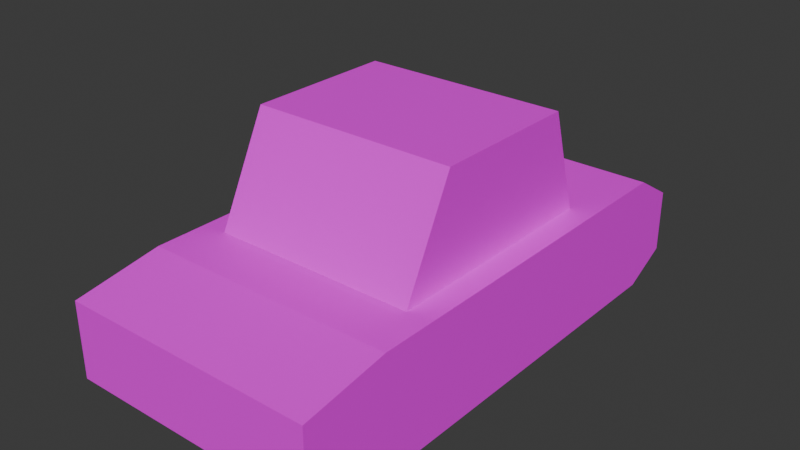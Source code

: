 # Source: car.blend  (saved by Blender 4.5.90; exported with 4.5.12 LTS)
import bpy
from mathutils import Matrix  # noqa: F401  (used for matrix-valued properties, if any)

bpy.ops.wm.read_factory_settings(use_empty=True)
scene = bpy.context.scene
scene.name = 'Scene'

# ---- collections
col_collection = bpy.data.collections.new('Collection'); scene.collection.children.link(col_collection)

# ---- images (referenced by path relative to the original .blend; pixels are not part of the script)
import os
ASSET_DIR = os.environ.get("B2B_ASSET_DIR", "")  # directory of the original .blend (textures are referenced by path, not embedded)
HERE = os.path.dirname(os.path.abspath(__file__))  # packed textures are extracted next to this script under _unpacked/

def load_image(name, relpath, width, height, colorspace="sRGB"):
    """Load a texture the original file referenced (path relative to the .blend, or extracted next to this script)."""
    p = next((c for c in (os.path.join(HERE, relpath), os.path.join(ASSET_DIR, relpath)) if relpath and os.path.exists(c)), "")
    if p:
        img = bpy.data.images.load(p, check_existing=True)
        img.name = name
    else:  # same state as the original file: an image datablock whose file is absent (Cycles renders it pink)
        img = bpy.data.images.new(name, width, height)
        img.source = "FILE"
        img.filepath = "//" + (relpath or name)
    img.colorspace_settings.name = colorspace
    return img
img_palette_png = load_image('palette.png', 'palette.png', 1024, 1024, 'sRGB')

# ---- materials (node trees are filled in below, after node groups)
mat_material = bpy.data.materials.new('Material')
mat_material.alpha_threshold = 0.0
mat_material.roughness = 0.5
mat_material.line_color = (0.0, 0.0, 0.0, 1.0)

# ---- material node trees
mat_material.use_nodes = True; mat_material.node_tree.nodes.clear()
_N = mat_material.node_tree.nodes; _L = mat_material.node_tree.links
n0 = _N.new('ShaderNodeOutputMaterial'); n0.name = 'Material Output'; n0.location = (200, 100)
n1 = _N.new('ShaderNodeBsdfPrincipled'); n1.name = 'Principled BSDF'; n1.location = (-90, 100)
n2 = _N.new('ShaderNodeTexImage'); n2.name = 'Image Texture'; n2.location = (-380, 80)
n2.image = img_palette_png
n2.interpolation = 'Closest'
_L.new(n1.outputs[0], n0.inputs[0])
_L.new(n2.outputs[0], n1.inputs[0])
n0.is_active_output = True

# ---- world
world_world = bpy.data.worlds.new('World'); scene.world = world_world
world_world.use_nodes = True; world_world.node_tree.nodes.clear()
_N = world_world.node_tree.nodes; _L = world_world.node_tree.links
n0 = _N.new('ShaderNodeOutputWorld'); n0.name = 'World Output'; n0.location = (200, 100)
n1 = _N.new('ShaderNodeBackground'); n1.name = 'Background'; n1.location = (-200, 100)
n1.inputs[0].default_value = (0.05088, 0.05088, 0.05088, 1.0)
_L.new(n1.outputs[0], n0.inputs[0])
n0.is_active_output = True
world_world.color = (0.05088, 0.05088, 0.05088)
world_world.sun_shadow_jitter_overblur = 0.0

# ---- meshes
me_cube = bpy.data.meshes.new('Cube')
me_cube.from_pydata([(0.6782, 0.5457, 1.277), (0.6782, 0.7528, -0.1505), (0.6782, -0.4459, 1.277), (0.6782, -0.7867, -0.1505), (0.0, 0.5457, 1.277), (0.0, 0.7528, -0.1505), (0.0, -0.4459, 1.277), (0.0, -0.7867, -0.1505), (0.6782, 0.7528, 0.5929), (0.0, -0.7867, 0.5929), (0.6782, -0.7867, 0.5929), (0.0, 0.7528, 0.5929), (0.6782, -1.708, 0.001162), (0.0, -1.708, 0.001162), (0.0, -1.708, 0.4996), (0.6782, -1.708, 0.4996), (0.6782, 1.66, 0.001162), (0.0, 1.66, 0.001162), (0.6782, 1.66, 0.4139), (0.0, 1.66, 0.4139), (0.8396, 0.7528, -0.1505), (0.8396, -0.7867, -0.1505), (0.8396, 0.7528, 0.5929), (0.8396, -0.7867, 0.5929), (0.8396, -1.708, 0.001162), (0.8396, -1.708, 0.4996), (0.8396, 1.66, 0.001162), (0.8396, 1.66, 0.4139), (0.6782, -1.137, -0.1505), (0.0, -1.137, -0.1505), (0.0, -1.137, 0.5929), (0.6782, -1.137, 0.5929), (0.8396, -1.137, -0.1505), (0.8396, -1.137, 0.5929), (0.0, 1.366, 0.5929), (0.0, 1.366, -0.1505), (0.6782, 1.366, 0.5929), (0.6782, 1.366, -0.1505), (0.8396, 1.366, 0.5929), (0.8396, 1.366, -0.1505), (0.0, 0.002156, -0.1505), (0.6782, 0.002156, 1.277), (0.0, 0.002156, 1.277), (0.6782, 0.002156, -0.1505), (0.6782, 0.002156, 0.5929), (0.8396, 0.002156, -0.1505), (0.8396, 0.002156, 0.5929), (0.04117, 0.7528, -0.1505), (0.04117, -0.4459, 1.277), (0.04117, -0.7867, -0.1505), (0.04117, 0.5457, 1.277), (0.04117, 0.7528, 0.5929), (0.04117, -0.7867, 0.5929), (0.04117, -1.708, 0.001162), (0.04117, -1.708, 0.4996), (0.04117, 1.66, 0.001162), (0.04117, 1.66, 0.4139), (0.04117, -1.137, 0.5929), (0.04117, -1.137, -0.1505), (0.04117, 1.366, -0.1505), (0.04117, 1.366, 0.5929), (0.04117, 0.002156, -0.1505), (0.04117, 0.002156, 1.277), (0.0, -0.473, 1.223), (0.6782, 0.5622, 1.223), (0.6782, -0.473, 1.223), (0.0, 0.5622, 1.223), (0.6782, 0.002156, 1.223), (0.04117, 0.5622, 1.223), (0.04117, -0.473, 1.223), (0.5898, -0.7867, -0.1505), (0.5898, 0.5457, 1.277), (0.5898, 0.7528, 0.5929), (0.5898, -1.708, 0.001162), (0.5898, 1.66, 0.4139), (0.5898, -1.137, 0.5929), (0.5898, 1.366, -0.1505), (0.5898, 0.002156, 1.277), (0.5898, 0.7528, -0.1505), (0.5898, -0.4459, 1.277), (0.5898, -0.7867, 0.5929), (0.5898, -1.708, 0.4996), (0.5898, 1.66, 0.001162), (0.5898, -1.137, -0.1505), (0.5898, 1.366, 0.5929), (0.5898, 0.002156, -0.1505), (0.5898, -0.473, 1.223), (0.5898, 0.5622, 1.223), (0.0, -0.7127, -0.1505), (0.6782, -0.4038, 1.277), (0.6782, -0.7127, 0.5929), (0.8396, -0.7127, 0.5929), (0.0, -0.4038, 1.277), (0.6782, -0.7127, -0.1505), (0.8396, -0.7127, -0.1505), (0.04117, -0.7127, -0.1505), (0.04117, -0.4038, 1.277), (0.6782, -0.4285, 1.223), (0.5898, -0.4038, 1.277), (0.5898, -0.7127, -0.1505), (0.0, 0.4817, 1.277), (0.6782, 0.6645, -0.1505), (0.8396, 0.6645, -0.1505), (0.0, 0.6645, -0.1505), (0.6782, 0.4817, 1.277), (0.6782, 0.6645, 0.5929), (0.8396, 0.6645, 0.5929), (0.04117, 0.4817, 1.277), (0.04117, 0.6645, -0.1505), (0.6782, 0.4963, 1.223), (0.5898, 0.4817, 1.277), (0.5898, 0.6645, -0.1505), (0.0, 0.8063, -0.1505), (0.6782, 0.8063, -0.1505), (0.8396, 0.8063, -0.1505), (0.0, 0.8063, 0.5929), (0.6782, 0.8063, 0.5929), (0.8396, 0.8063, 0.5929), (0.04117, 0.8063, 0.5929), (0.04117, 0.8063, -0.1505), (0.5898, 0.8063, -0.1505), (0.5898, 0.8063, 0.5929), (0.0, -0.8387, -0.1505), (0.6782, -0.8387, 0.5929), (0.8396, -0.8387, 0.5929), (0.6782, -0.8387, -0.1505), (0.0, -0.8387, 0.5929), (0.8396, -0.8387, -0.1505), (0.04117, -0.8387, -0.1505), (0.04117, -0.8387, 0.5929), (0.5898, -0.8387, 0.5929), (0.5898, -0.8387, -0.1505)], [], [(96, 92, 6, 48), (69, 48, 6, 63), (99, 93, 3, 70), (97, 89, 2, 65), (87, 71, 0, 64), (31, 15, 25, 33), (83, 28, 12, 73), (53, 54, 14, 13), (57, 30, 14, 54), (16, 18, 27, 26), (82, 74, 18, 16), (84, 36, 18, 74), (59, 35, 17, 55), (15, 12, 24, 25), (94, 91, 23, 21), (32, 33, 25, 24), (38, 39, 26, 27), (116, 8, 22, 117), (90, 10, 23, 91), (37, 16, 26, 39), (125, 3, 21, 127), (101, 1, 20, 102), (12, 28, 32, 24), (127, 124, 33, 32), (129, 126, 30, 57), (131, 125, 28, 83), (123, 31, 33, 124), (113, 37, 39, 114), (18, 36, 38, 27), (117, 114, 39, 38), (119, 112, 35, 59), (121, 116, 36, 84), (93, 43, 45, 94), (105, 44, 46, 106), (102, 106, 46, 45), (109, 104, 41, 67), (111, 101, 43, 85), (107, 100, 42, 62), (110, 107, 62, 77), (103, 108, 61, 40), (115, 118, 60, 34), (120, 119, 59, 76), (122, 128, 58, 29), (130, 129, 57, 75), (76, 59, 55, 82), (34, 60, 56, 19), (17, 19, 56, 55), (75, 57, 54, 81), (73, 81, 54, 53), (29, 58, 53, 13), (66, 4, 50, 68), (88, 95, 49, 7), (86, 79, 48, 69), (98, 96, 48, 79), (80, 86, 69, 52), (11, 66, 68, 51), (105, 109, 67, 44), (72, 87, 64, 8), (90, 97, 65, 10), (52, 69, 63, 9), (51, 68, 87, 72), (10, 65, 86, 80), (89, 98, 79, 2), (65, 2, 79, 86), (12, 15, 81, 73), (31, 75, 81, 15), (37, 76, 82, 16), (123, 130, 75, 31), (113, 120, 76, 37), (104, 110, 77, 41), (108, 111, 85, 61), (118, 121, 84, 60), (128, 131, 83, 58), (60, 84, 74, 56), (55, 56, 74, 82), (58, 83, 73, 53), (68, 50, 71, 87), (95, 99, 70, 49), (61, 85, 99, 95), (41, 77, 98, 89), (44, 67, 97, 90), (77, 62, 96, 98), (40, 61, 95, 88), (3, 93, 94, 21), (44, 90, 91, 46), (45, 46, 91, 94), (67, 41, 89, 97), (85, 43, 93, 99), (62, 42, 92, 96), (47, 78, 111, 108), (0, 71, 110, 104), (8, 64, 109, 105), (5, 47, 108, 103), (71, 50, 107, 110), (50, 4, 100, 107), (78, 1, 101, 111), (64, 0, 104, 109), (20, 22, 106, 102), (8, 105, 106, 22), (43, 101, 102, 45), (51, 72, 121, 118), (1, 78, 120, 113), (78, 47, 119, 120), (11, 51, 118, 115), (72, 8, 116, 121), (47, 5, 112, 119), (22, 20, 114, 117), (1, 113, 114, 20), (36, 116, 117, 38), (49, 70, 131, 128), (10, 80, 130, 123), (80, 52, 129, 130), (7, 49, 128, 122), (10, 123, 124, 23), (70, 3, 125, 131), (52, 9, 126, 129), (21, 23, 124, 127), (28, 125, 127, 32)])
_uv = me_cube.uv_layers.new(name='UVMap')
_uv.uv.foreach_set('vector', [0.0911, 0.5878, 0.0911, 0.5878, 0.0911, 0.5878, 0.0911, 0.5878, 0.09301, 0.3777, 0.09301, 0.3777, 0.09301, 0.3777, 0.09301, 0.3777, 0.0911, 0.5878, 0.0911, 0.5878, 0.0911, 0.5878, 0.0911, 0.5878, 0.0911, 0.5878, 0.0911, 0.5878, 0.0911, 0.5878, 0.0911, 0.5878, 0.09301, 0.3777, 0.09301, 0.3777, 0.09301, 0.3777, 0.09301, 0.3777, 0.1, 0.377, 0.1, 0.377, 0.1, 0.377, 0.1, 0.377, 0.1, 0.377, 0.1, 0.377, 0.1, 0.377, 0.1, 0.377, 0.4643, 0.4018, 0.4643, 0.4018, 0.4643, 0.4018, 0.4643, 0.4018, 0.4643, 0.4018, 0.4643, 0.4018, 0.4643, 0.4018, 0.4643, 0.4018, 0.1, 0.377, 0.1, 0.377, 0.1, 0.377, 0.1, 0.377, 0.1, 0.377, 0.1, 0.377, 0.1, 0.377, 0.1, 0.377, 0.1, 0.377, 0.1, 0.377, 0.1, 0.377, 0.1, 0.377, 0.4643, 0.4018, 0.4643, 0.4018, 0.4643, 0.4018, 0.4643, 0.4018, 0.1, 0.377, 0.1, 0.377, 0.1, 0.377, 0.1, 0.377, 0.0911, 0.5878, 0.0911, 0.5878, 0.0911, 0.5878, 0.0911, 0.5878, 0.1, 0.377, 0.1, 0.377, 0.1, 0.377, 0.1, 0.377, 0.1, 0.377, 0.1, 0.377, 0.1, 0.377, 0.1, 0.377, 0.1, 0.377, 0.1, 0.377, 0.1, 0.377, 0.1, 0.377, 0.0911, 0.5878, 0.0911, 0.5878, 0.0911, 0.5878, 0.0911, 0.5878, 0.1, 0.377, 0.1, 0.377, 0.1, 0.377, 0.1, 0.377, 0.1, 0.377, 0.1, 0.377, 0.1, 0.377, 0.1, 0.377, 0.09886, 0.4638, 0.09886, 0.4638, 0.09886, 0.4638, 0.09886, 0.4638, 0.1, 0.377, 0.1, 0.377, 0.1, 0.377, 0.1, 0.377, 0.1, 0.377, 0.1, 0.377, 0.1, 0.377, 0.1, 0.377, 0.4643, 0.4018, 0.4643, 0.4018, 0.4643, 0.4018, 0.4643, 0.4018, 0.1, 0.377, 0.1, 0.377, 0.1, 0.377, 0.1, 0.377, 0.1, 0.377, 0.1, 0.377, 0.1, 0.377, 0.1, 0.377, 0.1, 0.377, 0.1, 0.377, 0.1, 0.377, 0.1, 0.377, 0.1, 0.377, 0.1, 0.377, 0.1, 0.377, 0.1, 0.377, 0.1, 0.377, 0.1, 0.377, 0.1, 0.377, 0.1, 0.377, 0.4643, 0.4018, 0.4643, 0.4018, 0.4643, 0.4018, 0.4643, 0.4018, 0.1, 0.377, 0.1, 0.377, 0.1, 0.377, 0.1, 0.377, 0.1, 0.377, 0.1, 0.377, 0.1, 0.377, 0.1, 0.377, 0.1, 0.377, 0.1, 0.377, 0.1, 0.377, 0.1, 0.377, 0.1, 0.377, 0.1, 0.377, 0.1, 0.377, 0.1, 0.377, 0.09301, 0.3777, 0.09301, 0.3777, 0.09301, 0.3777, 0.09301, 0.3777, 0.1, 0.377, 0.1, 0.377, 0.1, 0.377, 0.1, 0.377, 0.4643, 0.4018, 0.4643, 0.4018, 0.4643, 0.4018, 0.4643, 0.4018, 0.1, 0.5506, 0.1, 0.5506, 0.1, 0.5506, 0.1, 0.5506, 0.4643, 0.4018, 0.4643, 0.4018, 0.4643, 0.4018, 0.4643, 0.4018, 0.4643, 0.4018, 0.4643, 0.4018, 0.4643, 0.4018, 0.4643, 0.4018, 0.1, 0.377, 0.1, 0.377, 0.1, 0.377, 0.1, 0.377, 0.4643, 0.4018, 0.4643, 0.4018, 0.4643, 0.4018, 0.4643, 0.4018, 0.1, 0.377, 0.1, 0.377, 0.1, 0.377, 0.1, 0.377, 0.1, 0.377, 0.1, 0.377, 0.1, 0.377, 0.1, 0.377, 0.4643, 0.4018, 0.4643, 0.4018, 0.4643, 0.4018, 0.4643, 0.4018, 0.4643, 0.4018, 0.4643, 0.4018, 0.4643, 0.4018, 0.4643, 0.4018, 0.1, 0.377, 0.1, 0.377, 0.1, 0.377, 0.1, 0.377, 0.1, 0.377, 0.1, 0.377, 0.1, 0.377, 0.1, 0.377, 0.4643, 0.4018, 0.4643, 0.4018, 0.4643, 0.4018, 0.4643, 0.4018, 0.09301, 0.3777, 0.09301, 0.3777, 0.09301, 0.3777, 0.09301, 0.3777, 0.0911, 0.5878, 0.0911, 0.5878, 0.0911, 0.5878, 0.0911, 0.5878, 0.09301, 0.3777, 0.09301, 0.3777, 0.09301, 0.3777, 0.09301, 0.3777, 0.0911, 0.5878, 0.0911, 0.5878, 0.0911, 0.5878, 0.0911, 0.5878, 0.4038, 0.4528, 0.4038, 0.4528, 0.4038, 0.4528, 0.4038, 0.4528, 0.4147, 0.4018, 0.4147, 0.4018, 0.4147, 0.4018, 0.4147, 0.4018, 0.4147, 0.4018, 0.4147, 0.4018, 0.4147, 0.4018, 0.4147, 0.4018, 0.09456, 0.5265, 0.09456, 0.5265, 0.09456, 0.5265, 0.09456, 0.5265, 0.0911, 0.5878, 0.0911, 0.5878, 0.0911, 0.5878, 0.0911, 0.5878, 0.4038, 0.4528, 0.4038, 0.4528, 0.4038, 0.4528, 0.4038, 0.4528, 0.4147, 0.4018, 0.4147, 0.4018, 0.4147, 0.4018, 0.4147, 0.4018, 0.09456, 0.5265, 0.09456, 0.5265, 0.09456, 0.5265, 0.09456, 0.5265, 0.0911, 0.5878, 0.0911, 0.5878, 0.0911, 0.5878, 0.0911, 0.5878, 0.09301, 0.3777, 0.09301, 0.3777, 0.09301, 0.3777, 0.09301, 0.3777, 0.1, 0.377, 0.1, 0.377, 0.1, 0.377, 0.1, 0.377, 0.1, 0.377, 0.1, 0.377, 0.1, 0.377, 0.1, 0.377, 0.1, 0.377, 0.1, 0.377, 0.1, 0.377, 0.1, 0.377, 0.1, 0.377, 0.1, 0.377, 0.1, 0.377, 0.1, 0.377, 0.1, 0.377, 0.1, 0.377, 0.1, 0.377, 0.1, 0.377, 0.1, 0.5506, 0.1, 0.5506, 0.1, 0.5506, 0.1, 0.5506, 0.1, 0.377, 0.1, 0.377, 0.1, 0.377, 0.1, 0.377, 0.1, 0.377, 0.1, 0.377, 0.1, 0.377, 0.1, 0.377, 0.1, 0.377, 0.1, 0.377, 0.1, 0.377, 0.1, 0.377, 0.1, 0.377, 0.1, 0.377, 0.1, 0.377, 0.1, 0.377, 0.1, 0.377, 0.1, 0.377, 0.1, 0.377, 0.1, 0.377, 0.1, 0.377, 0.1, 0.377, 0.1, 0.377, 0.1, 0.377, 0.09301, 0.3777, 0.09301, 0.3777, 0.09301, 0.3777, 0.09301, 0.3777, 0.0911, 0.5878, 0.0911, 0.5878, 0.0911, 0.5878, 0.0911, 0.5878, 0.1, 0.377, 0.1, 0.377, 0.1, 0.377, 0.1, 0.377, 0.1, 0.5506, 0.1, 0.5506, 0.1, 0.5506, 0.1, 0.5506, 0.4147, 0.4018, 0.4147, 0.4018, 0.4147, 0.4018, 0.4147, 0.4018, 0.1, 0.5506, 0.1, 0.5506, 0.1, 0.5506, 0.1, 0.5506, 0.4643, 0.4018, 0.4643, 0.4018, 0.4643, 0.4018, 0.4643, 0.4018, 0.0911, 0.5878, 0.0911, 0.5878, 0.0911, 0.5878, 0.0911, 0.5878, 0.1, 0.377, 0.1, 0.377, 0.1, 0.377, 0.1, 0.377, 0.1, 0.377, 0.1, 0.377, 0.1, 0.377, 0.1, 0.377, 0.09301, 0.3777, 0.09301, 0.3777, 0.09301, 0.3777, 0.09301, 0.3777, 0.1, 0.377, 0.1, 0.377, 0.1, 0.377, 0.1, 0.377, 0.4643, 0.4018, 0.4643, 0.4018, 0.4643, 0.4018, 0.4643, 0.4018, 0.09886, 0.4638, 0.09886, 0.4638, 0.09886, 0.4638, 0.09886, 0.4638, 0.09886, 0.4638, 0.09886, 0.4638, 0.09886, 0.4638, 0.09886, 0.4638, 0.09886, 0.4638, 0.09886, 0.4638, 0.09886, 0.4638, 0.09886, 0.4638, 0.09886, 0.4638, 0.09886, 0.4638, 0.09886, 0.4638, 0.09886, 0.4638, 0.09886, 0.4638, 0.09886, 0.4638, 0.09886, 0.4638, 0.09886, 0.4638, 0.09886, 0.4638, 0.09886, 0.4638, 0.09886, 0.4638, 0.09886, 0.4638, 0.09886, 0.4638, 0.09886, 0.4638, 0.09886, 0.4638, 0.09886, 0.4638, 0.09886, 0.4638, 0.09886, 0.4638, 0.09886, 0.4638, 0.09886, 0.4638, 0.09886, 0.4638, 0.09886, 0.4638, 0.09886, 0.4638, 0.09886, 0.4638, 0.09886, 0.4638, 0.09886, 0.4638, 0.09886, 0.4638, 0.09886, 0.4638, 0.1, 0.377, 0.1, 0.377, 0.1, 0.377, 0.1, 0.377, 0.1, 0.377, 0.1, 0.377, 0.1, 0.377, 0.1, 0.377, 0.1, 0.377, 0.1, 0.377, 0.1, 0.377, 0.1, 0.377, 0.1, 0.377, 0.1, 0.377, 0.1, 0.377, 0.1, 0.377, 0.1047, 0.4514, 0.1047, 0.4514, 0.1047, 0.4514, 0.1047, 0.4514, 0.1, 0.377, 0.1, 0.377, 0.1, 0.377, 0.1, 0.377, 0.4643, 0.4018, 0.4643, 0.4018, 0.4643, 0.4018, 0.4643, 0.4018, 0.1, 0.377, 0.1, 0.377, 0.1, 0.377, 0.1, 0.377, 0.1, 0.377, 0.1, 0.377, 0.1, 0.377, 0.1, 0.377, 0.1, 0.377, 0.1, 0.377, 0.1, 0.377, 0.1, 0.377, 0.1, 0.377, 0.1, 0.377, 0.1, 0.377, 0.1, 0.377, 0.1, 0.377, 0.1, 0.377, 0.1, 0.377, 0.1, 0.377, 0.1, 0.377, 0.1, 0.377, 0.1, 0.377, 0.1, 0.377, 0.4643, 0.4018, 0.4643, 0.4018, 0.4643, 0.4018, 0.4643, 0.4018, 0.1, 0.377, 0.1, 0.377, 0.1, 0.377, 0.1, 0.377, 0.1, 0.377, 0.1, 0.377, 0.1, 0.377, 0.1, 0.377, 0.09695, 0.5258, 0.09695, 0.5258, 0.09695, 0.5258, 0.09695, 0.5258, 0.1, 0.377, 0.1, 0.377, 0.1, 0.377, 0.1, 0.377, 0.1, 0.377, 0.1, 0.377, 0.1, 0.377, 0.1, 0.377])
me_cube.materials.append(mat_material)
me_cube.use_mirror_vertex_groups = False
me_cube.update()

# ---- objects
ob_cube = bpy.data.objects.new('Cube', me_cube)

# ---- transforms, parenting, visibility, modifiers, constraints
ob_cube.location = (0.0, 0.0, 0.0)
ob_cube.lock_rotations_4d = False
ob_cube.empty_display_type = 'ARROWS'
ob_cube.lineart.crease_threshold = 0.0
_m = ob_cube.modifiers.new('Mirror', 'MIRROR')
_m.use_clip = True

# ---- collection membership
col_collection.objects.link(ob_cube)

# ---- scene / render settings (as saved in the file)
scene.frame_start = 1; scene.frame_end = 250; scene.frame_set(18)
scene.render.engine = 'BLENDER_EEVEE_NEXT'
bpy.context.view_layer.update()

# ---- added for rendering (the .blend has no active camera and no usable light): camera, sun
cam_auto = bpy.data.cameras.new('AutoCamera')
cam_auto.lens = 50.0
cam_auto.sensor_width = 36.0
cam_auto.clip_end = 1000.0
ob_auto_camera = bpy.data.objects.new('AutoCamera', cam_auto)
scene.collection.objects.link(ob_auto_camera)
ob_auto_camera.location = (3.72437, -4.49302, 3.54293)
ob_auto_camera.rotation_euler = (1.09748, -7.21219e-08, 0.694738)
scene.camera = ob_auto_camera
light_auto_sun = bpy.data.lights.new('AutoSun', 'SUN')
light_auto_sun.energy = 3.0
light_auto_sun.angle = 0.0523599
ob_auto_sun = bpy.data.objects.new('AutoSun', light_auto_sun)
scene.collection.objects.link(ob_auto_sun)
ob_auto_sun.rotation_euler = (0.872665, 0.174533, 0.523599)
bpy.context.view_layer.update()

